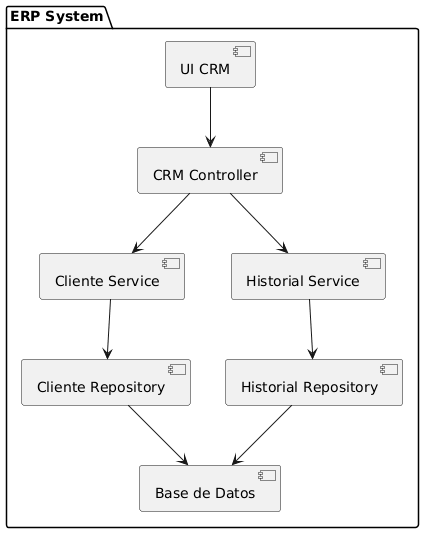

The diagram above was rendered by PlantUML. Its source (embedded in the PNG):
@startuml
package "ERP System" {

  [UI CRM] --> [CRM Controller]
  [CRM Controller] --> [Cliente Service]
  [CRM Controller] --> [Historial Service]

  [Cliente Service] --> [Cliente Repository]
  [Historial Service] --> [Historial Repository]

  [Cliente Repository] --> [Base de Datos]
  [Historial Repository] --> [Base de Datos]
}
@enduml